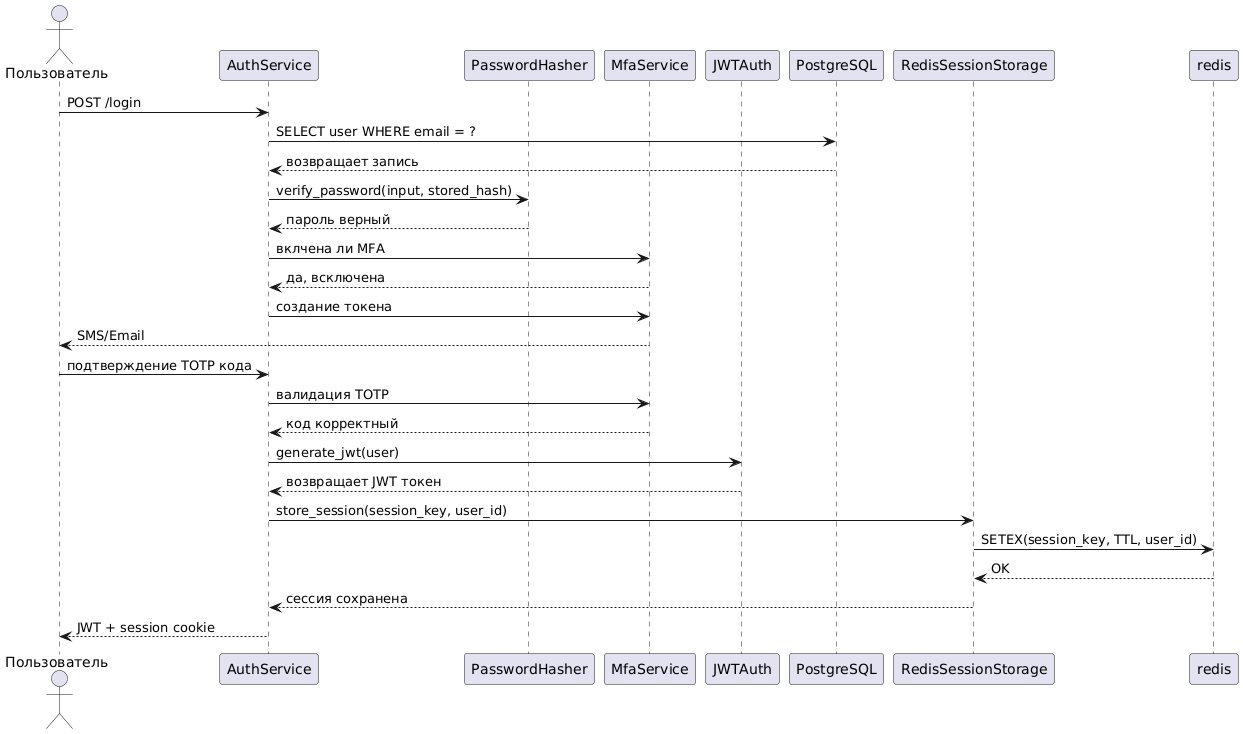

The diagram above was rendered by PlantUML. Its source (embedded in the PNG):
@startuml
actor "Пользователь" as user
participant "AuthService" as auth_service
participant "PasswordHasher" as hasher
participant "MfaService" as mfa
participant "JWTAuth" as jwt
participant "PostgreSQL" as pg
participant "RedisSessionStorage" as session_redis

user -> auth_service: POST /login
auth_service -> pg: SELECT user WHERE email = ?
pg --> auth_service: возвращает запись

auth_service -> hasher: verify_password(input, stored_hash)
hasher --> auth_service: пароль верный

auth_service -> mfa: вклчена ли MFA
mfa --> auth_service: да, всключена

auth_service -> mfa: создание токена
mfa --> user: SMS/Email

user -> auth_service: подтверждение TOTP кода
auth_service -> mfa: валидация TOTP
mfa --> auth_service: код корректный

auth_service -> jwt: generate_jwt(user)
jwt --> auth_service: возвращает JWT токен

auth_service -> session_redis: store_session(session_key, user_id)
session_redis -> redis: SETEX(session_key, TTL, user_id)
redis --> session_redis: OK
session_redis --> auth_service: сессия сохранена

auth_service --> user: JWT + session cookie
@enduml